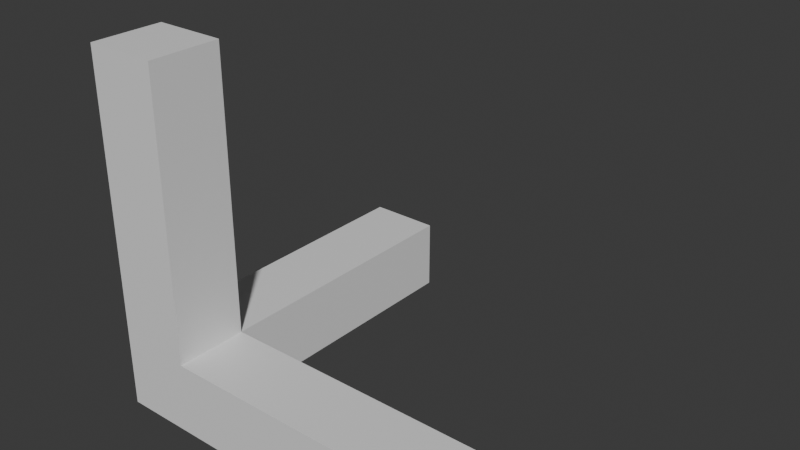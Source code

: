 # Source: TranslateHandle.blend  (saved by Blender 4.5.90; exported with 4.5.12 LTS)
import bpy
from mathutils import Matrix  # noqa: F401  (used for matrix-valued properties, if any)

bpy.ops.wm.read_factory_settings(use_empty=True)
scene = bpy.context.scene
scene.name = 'Scene'

# ---- collections
col_collection = bpy.data.collections.new('Collection'); scene.collection.children.link(col_collection)

# ---- materials (node trees are filled in below, after node groups)
mat_material = bpy.data.materials.new('Material')
mat_material.alpha_threshold = 0.0
mat_material.roughness = 0.5
mat_material.line_color = (0.0, 0.0, 0.0, 1.0)

# ---- material node trees
mat_material.use_nodes = True; mat_material.node_tree.nodes.clear()
_N = mat_material.node_tree.nodes; _L = mat_material.node_tree.links
n0 = _N.new('ShaderNodeOutputMaterial'); n0.name = 'Material Output'; n0.location = (200, 100)
n1 = _N.new('ShaderNodeBsdfPrincipled'); n1.name = 'Principled BSDF'; n1.location = (-200, 100)
n1.inputs[3].default_value = 1.45
_L.new(n1.outputs[0], n0.inputs[0])
n0.is_active_output = True

# ---- world
world_world = bpy.data.worlds.new('World'); scene.world = world_world
world_world.use_nodes = True; world_world.node_tree.nodes.clear()
_N = world_world.node_tree.nodes; _L = world_world.node_tree.links
n0 = _N.new('ShaderNodeOutputWorld'); n0.name = 'World Output'; n0.location = (200, 100)
n1 = _N.new('ShaderNodeBackground'); n1.name = 'Background'; n1.location = (-200, 100)
n1.inputs[0].default_value = (0.05088, 0.05088, 0.05088, 1.0)
_L.new(n1.outputs[0], n0.inputs[0])
n0.is_active_output = True
world_world.color = (0.05088, 0.05088, 0.05088)
world_world.sun_shadow_jitter_overblur = 0.0

# ---- meshes
me_cube = bpy.data.meshes.new('Cube')
me_cube.from_pydata([(0.194, 0.194, 0.194), (0.194, 0.194, -0.194), (0.194, -0.194, 0.194), (0.194, -0.194, -0.194), (-0.194, 0.194, 0.194), (-0.194, 0.194, -0.194), (-0.194, -0.194, 0.194), (-0.194, -0.194, -0.194), (0.194, 0.194, 1.702), (-0.194, 0.194, 1.702), (-0.194, -0.194, 1.702), (0.194, -0.194, 1.702), (1.702, 0.194, -0.194), (1.702, 0.194, 0.194), (1.702, -0.194, 0.194), (1.702, -0.194, -0.194), (-0.194, 1.702, -0.194), (-0.194, 1.702, 0.194), (0.194, 1.702, 0.194), (0.194, 1.702, -0.194)], [], [(3, 2, 6, 7), (7, 6, 4, 5), (5, 1, 3, 7), (8, 9, 10, 11), (4, 9, 8, 0), (6, 10, 9, 4), (2, 11, 10, 6), (0, 8, 11, 2), (12, 13, 14, 15), (0, 13, 12, 1), (2, 14, 13, 0), (3, 15, 14, 2), (1, 12, 15, 3), (16, 17, 18, 19), (4, 17, 16, 5), (0, 18, 17, 4), (1, 19, 18, 0), (5, 16, 19, 1)])
_uv = me_cube.uv_layers.new(name='UVMap')
_uv.uv.foreach_set('vector', [0.375, 0.75, 0.625, 0.75, 0.625, 1.0, 0.375, 1.0, 0.375, 0.0, 0.625, 0.0, 0.625, 0.25, 0.375, 0.25, 0.125, 0.5, 0.375, 0.5, 0.375, 0.75, 0.125, 0.75, 0.625, 0.5, 0.875, 0.5, 0.875, 0.75, 0.625, 0.75, 0.875, 0.5, 0.875, 0.5, 0.625, 0.5, 0.625, 0.5, 0.875, 0.75, 0.875, 0.75, 0.875, 0.5, 0.875, 0.5, 0.625, 0.75, 0.625, 0.75, 0.875, 0.75, 0.875, 0.75, 0.625, 0.5, 0.625, 0.5, 0.625, 0.75, 0.625, 0.75, 0.375, 0.5, 0.625, 0.5, 0.625, 0.75, 0.375, 0.75, 0.625, 0.5, 0.625, 0.5, 0.375, 0.5, 0.375, 0.5, 0.625, 0.75, 0.625, 0.75, 0.625, 0.5, 0.625, 0.5, 0.375, 0.75, 0.375, 0.75, 0.625, 0.75, 0.625, 0.75, 0.375, 0.5, 0.375, 0.5, 0.375, 0.75, 0.375, 0.75, 0.375, 0.25, 0.625, 0.25, 0.625, 0.5, 0.375, 0.5, 0.625, 0.25, 0.625, 0.25, 0.375, 0.25, 0.375, 0.25, 0.625, 0.5, 0.625, 0.5, 0.625, 0.25, 0.625, 0.25, 0.375, 0.5, 0.375, 0.5, 0.625, 0.5, 0.625, 0.5, 0.375, 0.25, 0.375, 0.25, 0.375, 0.5, 0.375, 0.5])
me_cube.materials.append(mat_material)
me_cube.use_mirror_vertex_groups = False
me_cube.update()

# ---- objects
ob_translatehandlemesh = bpy.data.objects.new('TranslateHandleMesh', me_cube)

# ---- transforms, parenting, visibility, modifiers, constraints
ob_translatehandlemesh.location = (0.0, 0.0, 0.0)
ob_translatehandlemesh.lock_rotations_4d = False
ob_translatehandlemesh.empty_display_type = 'ARROWS'
ob_translatehandlemesh.lineart.crease_threshold = 0.0

# ---- collection membership
col_collection.objects.link(ob_translatehandlemesh)

# ---- scene / render settings (as saved in the file)
scene.frame_start = 1; scene.frame_end = 250; scene.frame_set(1)
scene.render.engine = 'BLENDER_EEVEE_NEXT'
bpy.context.view_layer.update()

# ---- added for rendering (the .blend has no active camera and no usable light): camera, sun
cam_auto = bpy.data.cameras.new('AutoCamera')
cam_auto.lens = 50.0
cam_auto.sensor_width = 36.0
cam_auto.clip_end = 1000.0
ob_auto_camera = bpy.data.objects.new('AutoCamera', cam_auto)
scene.collection.objects.link(ob_auto_camera)
ob_auto_camera.location = (3.79292, -2.89245, 3.18516)
ob_auto_camera.rotation_euler = (1.09748, -7.21219e-08, 0.694738)
scene.camera = ob_auto_camera
light_auto_sun = bpy.data.lights.new('AutoSun', 'SUN')
light_auto_sun.energy = 3.0
light_auto_sun.angle = 0.0523599
ob_auto_sun = bpy.data.objects.new('AutoSun', light_auto_sun)
scene.collection.objects.link(ob_auto_sun)
ob_auto_sun.rotation_euler = (0.872665, 0.174533, 0.523599)
bpy.context.view_layer.update()
